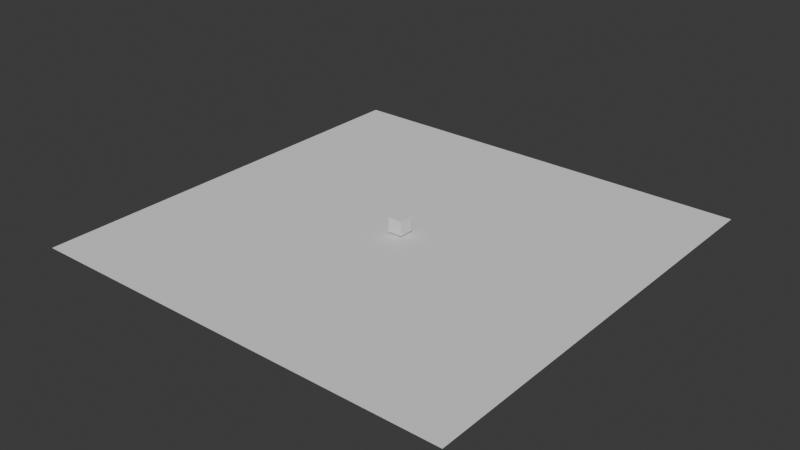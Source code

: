 # Source: examtask.blend  (saved by Blender 4.0.36; exported with 4.5.12 LTS)
import bpy
from mathutils import Matrix  # noqa: F401  (used for matrix-valued properties, if any)

bpy.ops.wm.read_factory_settings(use_empty=True)
scene = bpy.context.scene
scene.name = 'Scene'

# ---- collections
col_collection = bpy.data.collections.new('Collection'); scene.collection.children.link(col_collection)

# ---- world
world_world = bpy.data.worlds.new('World'); scene.world = world_world
world_world.use_nodes = True; world_world.node_tree.nodes.clear()
_N = world_world.node_tree.nodes; _L = world_world.node_tree.links
n0 = _N.new('ShaderNodeOutputWorld'); n0.name = 'World Output'; n0.location = (300, 300)
n1 = _N.new('ShaderNodeBackground'); n1.name = 'Background'; n1.location = (10, 300)
n1.inputs[0].default_value = (0.05088, 0.05088, 0.05088, 1.0)
_L.new(n1.outputs[0], n0.inputs[0])
n0.is_active_output = True
world_world.color = (0.05088, 0.05088, 0.05088)
world_world.use_sun_shadow = False
world_world.sun_shadow_jitter_overblur = 0.0

# ---- meshes
me_plane = bpy.data.meshes.new('Plane')
me_plane.from_pydata([(-1.0, -1.0, 0.0), (1.0, -1.0, 0.0), (-1.0, 1.0, 0.0), (1.0, 1.0, 0.0)], [], [(0, 1, 3, 2)])
_uv = me_plane.uv_layers.new(name='UVMap')
_uv.uv.foreach_set('vector', [0.0, 0.0, 1.0, 0.0, 1.0, 1.0, 0.0, 1.0])
me_plane.update()
me_cube = bpy.data.meshes.new('Cube')
me_cube.from_pydata([(-1.0, -1.0, -1.0), (-1.0, -1.0, 1.0), (-1.0, 1.0, -1.0), (-1.0, 1.0, 1.0), (1.0, -1.0, -1.0), (1.0, -1.0, 1.0), (1.0, 1.0, -1.0), (1.0, 1.0, 1.0)], [], [(0, 1, 3, 2), (2, 3, 7, 6), (6, 7, 5, 4), (4, 5, 1, 0), (2, 6, 4, 0), (7, 3, 1, 5)])
_uv = me_cube.uv_layers.new(name='UVMap')
_uv.uv.foreach_set('vector', [0.375, 0.0, 0.625, 0.0, 0.625, 0.25, 0.375, 0.25, 0.375, 0.25, 0.625, 0.25, 0.625, 0.5, 0.375, 0.5, 0.375, 0.5, 0.625, 0.5, 0.625, 0.75, 0.375, 0.75, 0.375, 0.75, 0.625, 0.75, 0.625, 1.0, 0.375, 1.0, 0.125, 0.5, 0.375, 0.5, 0.375, 0.75, 0.125, 0.75, 0.625, 0.5, 0.875, 0.5, 0.875, 0.75, 0.625, 0.75])
me_cube.update()

# ---- objects
ob_plane = bpy.data.objects.new('Plane', me_plane)
ob_cube = bpy.data.objects.new('Cube', me_cube)

# ---- transforms, parenting, visibility, modifiers, constraints
ob_plane.location = (0.0, 0.0, 0.0)
ob_plane.scale = (201.2, 201.2, 201.2)
ob_cube.location = (0.0, 0.0, 8.789)
ob_cube.scale = (6.786, 6.786, 6.786)

# ---- collection membership
col_collection.objects.link(ob_plane)
col_collection.objects.link(ob_cube)

# ---- scene / render settings (as saved in the file)
scene.frame_start = 1; scene.frame_end = 250; scene.frame_set(1)
scene.render.engine = 'BLENDER_EEVEE_NEXT'
scene.cycles.sampling_pattern = 'TABULATED_SOBOL'
bpy.context.view_layer.update()

# ---- added for rendering (the .blend has no active camera and no usable light): camera, sun
cam_auto = bpy.data.cameras.new('AutoCamera')
cam_auto.lens = 50.0
cam_auto.sensor_width = 36.0
cam_auto.clip_end = 9244.01
ob_auto_camera = bpy.data.objects.new('AutoCamera', cam_auto)
scene.collection.objects.link(ob_auto_camera)
ob_auto_camera.location = (526.726, -632.072, 429.169)
ob_auto_camera.rotation_euler = (1.09748, -7.21219e-08, 0.694738)
scene.camera = ob_auto_camera
light_auto_sun = bpy.data.lights.new('AutoSun', 'SUN')
light_auto_sun.energy = 3.0
light_auto_sun.angle = 0.0523599
ob_auto_sun = bpy.data.objects.new('AutoSun', light_auto_sun)
scene.collection.objects.link(ob_auto_sun)
ob_auto_sun.rotation_euler = (0.872665, 0.174533, 0.523599)
bpy.context.view_layer.update()
